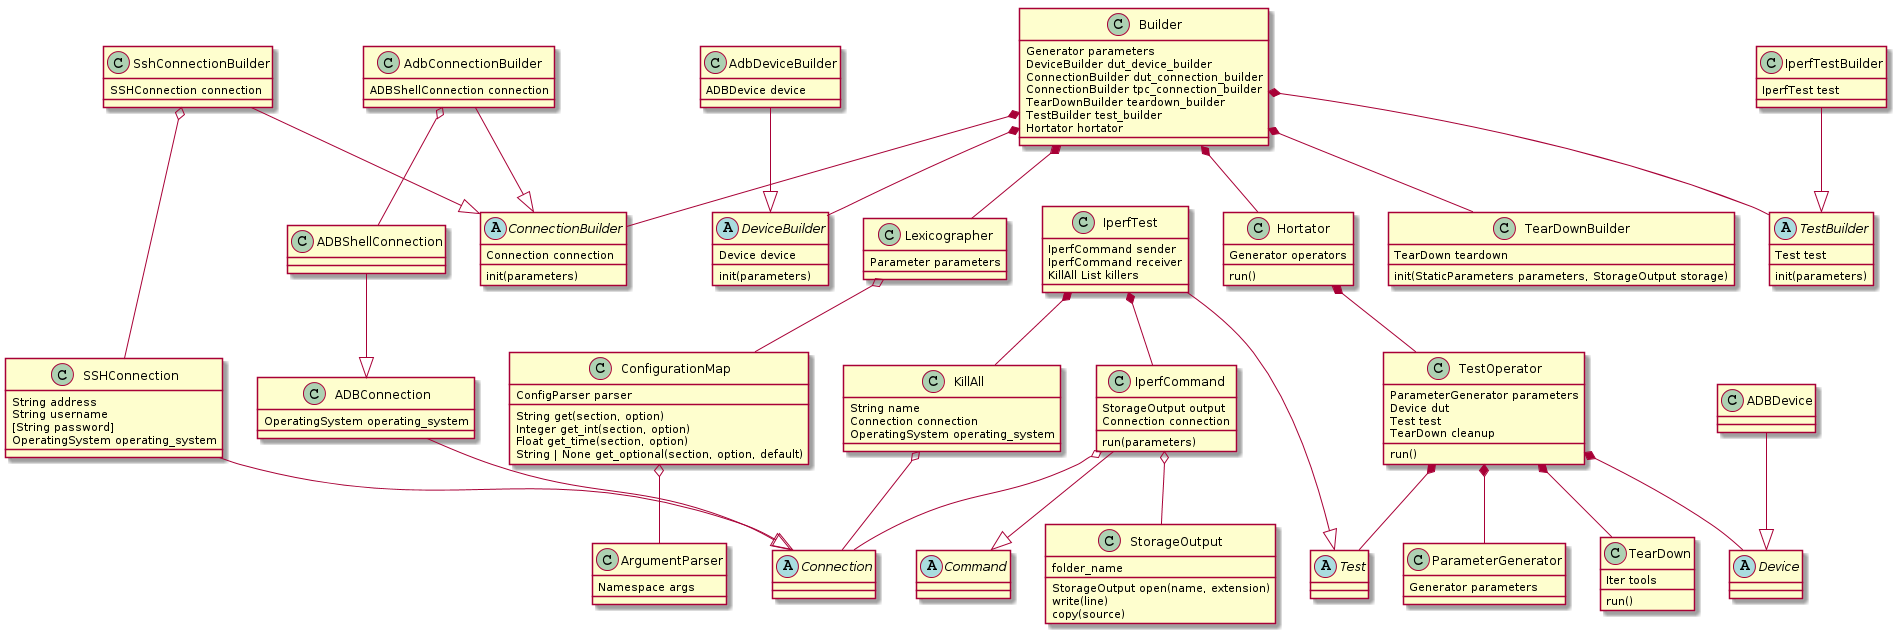

The diagram above was rendered by PlantUML. Its source (embedded in the PNG):
@startuml
ArgumentParser: Namespace args

ConfigurationMap o-- ArgumentParser
ConfigurationMap: ConfigParser parser
ConfigurationMap: String get(section, option)
ConfigurationMap: Integer get_int(section, option)
ConfigurationMap: Float get_time(section, option)
ConfigurationMap: String | None get_optional(section, option, default)

Lexicographer o-- ConfigurationMap
Lexicographer: Parameter parameters

Builder: Generator parameters
Builder: DeviceBuilder dut_device_builder
Builder: ConnectionBuilder dut_connection_builder
Builder: ConnectionBuilder tpc_connection_builder
Builder: TearDownBuilder teardown_builder
Builder: TestBuilder test_builder
Builder: Hortator hortator
Builder *-- DeviceBuilder
Builder *-- ConnectionBuilder
Builder *-- TestBuilder
Builder *-- Lexicographer
Builder *-- Hortator
Builder *-- TearDownBuilder

ParameterGenerator: Generator parameters

abstract class DeviceBuilder
DeviceBuilder: Device device
DeviceBuilder: init(parameters)

TearDownBuilder: init(StaticParameters parameters, StorageOutput storage)
TearDownBuilder: TearDown teardown

AdbDeviceBuilder: ADBDevice device
AdbDeviceBuilder --|> DeviceBuilder

abstract class ConnectionBuilder
ConnectionBuilder: Connection connection
ConnectionBuilder: init(parameters)

AdbConnectionBuilder: ADBShellConnection connection
AdbConnectionBuilder --|> ConnectionBuilder
AdbConnectionBuilder o-- ADBShellConnection

SshConnectionBuilder: SSHConnection connection
SshConnectionBuilder --|> ConnectionBuilder
SshConnectionBuilder o-- SSHConnection

abstract class TestBuilder
TestBuilder: init(parameters)
TestBuilder: Test test

IperfTestBuilder: IperfTest test
IperfTestBuilder --|> TestBuilder

abstract class Test

IperfTest: IperfCommand sender
IperfTest: IperfCommand receiver
IperfTest: KillAll List killers
IperfTest --|> Test
IperfTest *-- IperfCommand
IperfTest *-- KillAll

SSHConnection: String address
SSHConnection: String username
SSHConnection: [String password]
SSHConnection: OperatingSystem operating_system
SSHConnection --|> Connection

TestOperator: ParameterGenerator parameters
TestOperator: Device dut
TestOperator: Test test
TestOperator: TearDown cleanup
TestOperator: run()
TestOperator *-- TearDown
TestOperator *-- Test
TestOperator *-- Device
TestOperator *-- ParameterGenerator

TearDown: Iter tools
TearDown: run()

Hortator *-- TestOperator
Hortator: Generator operators
Hortator: run()

abstract class Command

IperfCommand: StorageOutput output
IperfCommand: Connection connection
IperfCommand: run(parameters)
IperfCommand --|> Command
IperfCommand o-- StorageOutput
IperfCommand o-- Connection

KillAll: String name
KillAll: Connection connection
KillAll: OperatingSystem operating_system
KillAll o-- Connection

StorageOutput: folder_name
StorageOutput: StorageOutput open(name, extension)
StorageOutput: write(line)
StorageOutput: copy(source)

abstract class Device

ADBDevice --|> Device

ADBConnection: OperatingSystem operating_system

abstract class Connection

ADBShellConnection --|> ADBConnection

ADBConnection --|> Connection

@enduml